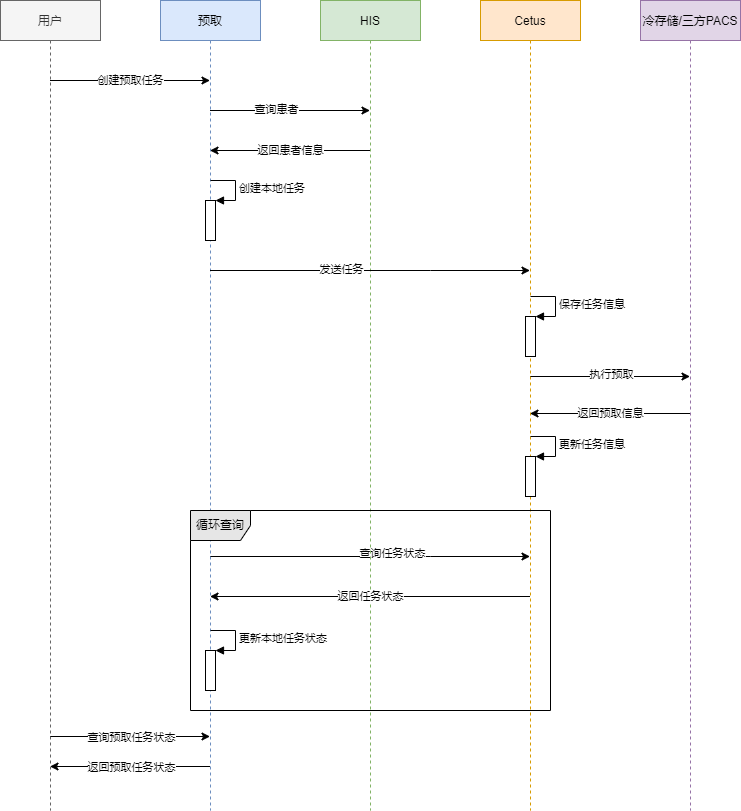

The diagram above was exported from draw.io. Its source (the exported page's mxGraphModel, read from the mxfile embedded in the PNG):
<mxGraphModel dx="942" dy="685" grid="1" gridSize="10" guides="1" tooltips="1" connect="1" arrows="1" fold="1" page="1" pageScale="1" pageWidth="850" pageHeight="1100" math="0" shadow="0">
  <root>
    <mxCell id="0" />
    <mxCell id="1" parent="0" />
    <mxCell id="4pJInURgvI-23p8yaFdH-10" value="创建预取任务" style="edgeStyle=orthogonalEdgeStyle;orthogonalLoop=1;jettySize=auto;html=1;rounded=0;" parent="1" source="3nuBFxr9cyL0pnOWT2aG-1" target="3nuBFxr9cyL0pnOWT2aG-5" edge="1">
      <mxGeometry relative="1" as="geometry">
        <Array as="points">
          <mxPoint x="190" y="140" />
          <mxPoint x="190" y="140" />
        </Array>
      </mxGeometry>
    </mxCell>
    <mxCell id="4pJInURgvI-23p8yaFdH-54" style="edgeStyle=orthogonalEdgeStyle;orthogonalLoop=1;jettySize=auto;html=1;rounded=0;" parent="1" edge="1">
      <mxGeometry relative="1" as="geometry">
        <Array as="points">
          <mxPoint x="210" y="796" />
          <mxPoint x="210" y="796" />
        </Array>
        <mxPoint x="109.5" y="796" as="sourcePoint" />
        <mxPoint x="269.5" y="796" as="targetPoint" />
      </mxGeometry>
    </mxCell>
    <mxCell id="4pJInURgvI-23p8yaFdH-56" value="查询预取任务状态" style="edgeLabel;html=1;align=center;verticalAlign=middle;resizable=0;points=[];rounded=0;" parent="4pJInURgvI-23p8yaFdH-54" vertex="1" connectable="0">
      <mxGeometry x="0.1938" relative="1" as="geometry">
        <mxPoint x="-15.5" as="offset" />
      </mxGeometry>
    </mxCell>
    <mxCell id="3nuBFxr9cyL0pnOWT2aG-1" value="用户" style="shape=umlLifeline;perimeter=lifelinePerimeter;container=1;collapsible=0;recursiveResize=0;shadow=0;strokeWidth=1;fillColor=#f5f5f5;strokeColor=#666666;fontColor=#333333;rounded=0;" parent="1" vertex="1">
      <mxGeometry x="60" y="60" width="100" height="810" as="geometry" />
    </mxCell>
    <mxCell id="4pJInURgvI-23p8yaFdH-11" style="edgeStyle=orthogonalEdgeStyle;orthogonalLoop=1;jettySize=auto;html=1;rounded=0;" parent="1" source="3nuBFxr9cyL0pnOWT2aG-5" target="4pJInURgvI-23p8yaFdH-1" edge="1">
      <mxGeometry relative="1" as="geometry">
        <Array as="points">
          <mxPoint x="340" y="170" />
          <mxPoint x="340" y="170" />
        </Array>
      </mxGeometry>
    </mxCell>
    <mxCell id="4pJInURgvI-23p8yaFdH-12" value="查询患者" style="edgeLabel;html=1;align=center;verticalAlign=middle;resizable=0;points=[];rounded=0;" parent="4pJInURgvI-23p8yaFdH-11" vertex="1" connectable="0">
      <mxGeometry x="-0.1812" y="2" relative="1" as="geometry">
        <mxPoint as="offset" />
      </mxGeometry>
    </mxCell>
    <mxCell id="4pJInURgvI-23p8yaFdH-51" style="edgeStyle=orthogonalEdgeStyle;orthogonalLoop=1;jettySize=auto;html=1;rounded=0;" parent="1" edge="1">
      <mxGeometry relative="1" as="geometry">
        <Array as="points">
          <mxPoint x="490" y="616" />
          <mxPoint x="490" y="616" />
        </Array>
        <mxPoint x="269.5" y="616" as="sourcePoint" />
        <mxPoint x="589.5" y="616" as="targetPoint" />
      </mxGeometry>
    </mxCell>
    <mxCell id="4pJInURgvI-23p8yaFdH-53" value="查询任务状态" style="edgeLabel;html=1;align=center;verticalAlign=middle;resizable=0;points=[];rounded=0;" parent="4pJInURgvI-23p8yaFdH-51" vertex="1" connectable="0">
      <mxGeometry x="0.1344" y="4" relative="1" as="geometry">
        <mxPoint as="offset" />
      </mxGeometry>
    </mxCell>
    <mxCell id="4pJInURgvI-23p8yaFdH-55" style="edgeStyle=orthogonalEdgeStyle;orthogonalLoop=1;jettySize=auto;html=1;rounded=0;" parent="1" edge="1">
      <mxGeometry relative="1" as="geometry">
        <Array as="points">
          <mxPoint x="200" y="826" />
          <mxPoint x="200" y="826" />
        </Array>
        <mxPoint x="269.5" y="826" as="sourcePoint" />
        <mxPoint x="109.5" y="826" as="targetPoint" />
      </mxGeometry>
    </mxCell>
    <mxCell id="4pJInURgvI-23p8yaFdH-57" value="返回预取任务状态" style="edgeLabel;html=1;align=center;verticalAlign=middle;resizable=0;points=[];rounded=0;" parent="4pJInURgvI-23p8yaFdH-55" vertex="1" connectable="0">
      <mxGeometry x="0.2688" relative="1" as="geometry">
        <mxPoint x="22.5" as="offset" />
      </mxGeometry>
    </mxCell>
    <mxCell id="3nuBFxr9cyL0pnOWT2aG-5" value="预取" style="shape=umlLifeline;perimeter=lifelinePerimeter;container=1;collapsible=0;recursiveResize=0;shadow=0;strokeWidth=1;fillColor=#dae8fc;strokeColor=#6c8ebf;rounded=0;" parent="1" vertex="1">
      <mxGeometry x="220" y="60" width="100" height="810" as="geometry" />
    </mxCell>
    <mxCell id="4pJInURgvI-23p8yaFdH-14" value="" style="html=1;points=[];perimeter=orthogonalPerimeter;rounded=0;" parent="3nuBFxr9cyL0pnOWT2aG-5" vertex="1">
      <mxGeometry x="45" y="200" width="10" height="40" as="geometry" />
    </mxCell>
    <mxCell id="4pJInURgvI-23p8yaFdH-15" value="创建本地任务" style="edgeStyle=orthogonalEdgeStyle;html=1;align=left;spacingLeft=2;endArrow=block;entryX=1;entryY=0;rounded=0;" parent="3nuBFxr9cyL0pnOWT2aG-5" target="4pJInURgvI-23p8yaFdH-14" edge="1">
      <mxGeometry relative="1" as="geometry">
        <mxPoint x="50" y="180" as="sourcePoint" />
        <Array as="points">
          <mxPoint x="75" y="180" />
        </Array>
      </mxGeometry>
    </mxCell>
    <mxCell id="4pJInURgvI-23p8yaFdH-44" value="" style="html=1;points=[];perimeter=orthogonalPerimeter;rounded=0;" parent="3nuBFxr9cyL0pnOWT2aG-5" vertex="1">
      <mxGeometry x="45" y="650" width="10" height="40" as="geometry" />
    </mxCell>
    <mxCell id="4pJInURgvI-23p8yaFdH-45" value="更新本地任务状态" style="edgeStyle=orthogonalEdgeStyle;html=1;align=left;spacingLeft=2;endArrow=block;entryX=1;entryY=0;rounded=0;" parent="3nuBFxr9cyL0pnOWT2aG-5" target="4pJInURgvI-23p8yaFdH-44" edge="1">
      <mxGeometry relative="1" as="geometry">
        <mxPoint x="50" y="630" as="sourcePoint" />
        <Array as="points">
          <mxPoint x="75" y="630" />
        </Array>
      </mxGeometry>
    </mxCell>
    <mxCell id="4pJInURgvI-23p8yaFdH-29" value="返回患者信息" style="edgeStyle=orthogonalEdgeStyle;orthogonalLoop=1;jettySize=auto;html=1;rounded=0;" parent="1" source="4pJInURgvI-23p8yaFdH-1" target="3nuBFxr9cyL0pnOWT2aG-5" edge="1">
      <mxGeometry relative="1" as="geometry">
        <Array as="points">
          <mxPoint x="360" y="210" />
          <mxPoint x="360" y="210" />
        </Array>
      </mxGeometry>
    </mxCell>
    <mxCell id="4pJInURgvI-23p8yaFdH-1" value="HIS" style="shape=umlLifeline;perimeter=lifelinePerimeter;container=1;collapsible=0;recursiveResize=0;shadow=0;strokeWidth=1;fillColor=#d5e8d4;strokeColor=#82b366;rounded=0;" parent="1" vertex="1">
      <mxGeometry x="380" y="60" width="100" height="810" as="geometry" />
    </mxCell>
    <mxCell id="4pJInURgvI-23p8yaFdH-36" style="edgeStyle=orthogonalEdgeStyle;orthogonalLoop=1;jettySize=auto;html=1;rounded=0;" parent="1" edge="1">
      <mxGeometry relative="1" as="geometry">
        <Array as="points">
          <mxPoint x="680" y="436" />
          <mxPoint x="680" y="436" />
        </Array>
        <mxPoint x="589.5" y="436" as="sourcePoint" />
        <mxPoint x="749.5" y="436" as="targetPoint" />
      </mxGeometry>
    </mxCell>
    <mxCell id="4pJInURgvI-23p8yaFdH-37" value="执行预取" style="edgeLabel;html=1;align=center;verticalAlign=middle;resizable=0;points=[];rounded=0;" parent="4pJInURgvI-23p8yaFdH-36" vertex="1" connectable="0">
      <mxGeometry x="0.1438" y="3" relative="1" as="geometry">
        <mxPoint x="-11.5" as="offset" />
      </mxGeometry>
    </mxCell>
    <mxCell id="4pJInURgvI-23p8yaFdH-52" value="返回任务状态" style="edgeStyle=orthogonalEdgeStyle;orthogonalLoop=1;jettySize=auto;html=1;rounded=0;" parent="1" edge="1">
      <mxGeometry relative="1" as="geometry">
        <Array as="points">
          <mxPoint x="450" y="656" />
          <mxPoint x="450" y="656" />
        </Array>
        <mxPoint x="589.5" y="656" as="sourcePoint" />
        <mxPoint x="269.5" y="656" as="targetPoint" />
      </mxGeometry>
    </mxCell>
    <mxCell id="4pJInURgvI-23p8yaFdH-3" value="Cetus" style="shape=umlLifeline;perimeter=lifelinePerimeter;container=1;collapsible=0;recursiveResize=0;shadow=0;strokeWidth=1;fillColor=#ffe6cc;strokeColor=#d79b00;rounded=0;" parent="1" vertex="1">
      <mxGeometry x="540" y="60" width="100" height="810" as="geometry" />
    </mxCell>
    <mxCell id="4pJInURgvI-23p8yaFdH-34" value="" style="html=1;points=[];perimeter=orthogonalPerimeter;rounded=0;" parent="4pJInURgvI-23p8yaFdH-3" vertex="1">
      <mxGeometry x="45" y="316" width="10" height="40" as="geometry" />
    </mxCell>
    <mxCell id="4pJInURgvI-23p8yaFdH-35" value="保存任务信息" style="edgeStyle=orthogonalEdgeStyle;html=1;align=left;spacingLeft=2;endArrow=block;entryX=1;entryY=0;rounded=0;" parent="4pJInURgvI-23p8yaFdH-3" target="4pJInURgvI-23p8yaFdH-34" edge="1">
      <mxGeometry relative="1" as="geometry">
        <mxPoint x="50" y="296" as="sourcePoint" />
        <Array as="points">
          <mxPoint x="75" y="296" />
        </Array>
      </mxGeometry>
    </mxCell>
    <mxCell id="4pJInURgvI-23p8yaFdH-39" value="" style="html=1;points=[];perimeter=orthogonalPerimeter;rounded=0;" parent="4pJInURgvI-23p8yaFdH-3" vertex="1">
      <mxGeometry x="45" y="456" width="10" height="40" as="geometry" />
    </mxCell>
    <mxCell id="4pJInURgvI-23p8yaFdH-40" value="更新任务信息" style="edgeStyle=orthogonalEdgeStyle;html=1;align=left;spacingLeft=2;endArrow=block;entryX=1;entryY=0;rounded=0;" parent="4pJInURgvI-23p8yaFdH-3" target="4pJInURgvI-23p8yaFdH-39" edge="1">
      <mxGeometry relative="1" as="geometry">
        <mxPoint x="50" y="436" as="sourcePoint" />
        <Array as="points">
          <mxPoint x="75" y="436" />
        </Array>
      </mxGeometry>
    </mxCell>
    <mxCell id="4pJInURgvI-23p8yaFdH-38" value="返回预取信息" style="edgeStyle=orthogonalEdgeStyle;orthogonalLoop=1;jettySize=auto;html=1;rounded=0;" parent="1" edge="1">
      <mxGeometry relative="1" as="geometry">
        <mxPoint x="749.5" y="473" as="sourcePoint" />
        <mxPoint x="589.5" y="473" as="targetPoint" />
        <Array as="points">
          <mxPoint x="670" y="473" />
          <mxPoint x="670" y="473" />
        </Array>
      </mxGeometry>
    </mxCell>
    <mxCell id="4pJInURgvI-23p8yaFdH-5" value="冷存储/三方PACS" style="shape=umlLifeline;perimeter=lifelinePerimeter;container=1;collapsible=0;recursiveResize=0;shadow=0;strokeWidth=1;fillColor=#e1d5e7;strokeColor=#9673a6;rounded=0;" parent="1" vertex="1">
      <mxGeometry x="700" y="60" width="100" height="810" as="geometry" />
    </mxCell>
    <mxCell id="4pJInURgvI-23p8yaFdH-21" style="edgeStyle=orthogonalEdgeStyle;orthogonalLoop=1;jettySize=auto;html=1;rounded=0;" parent="1" source="3nuBFxr9cyL0pnOWT2aG-5" target="4pJInURgvI-23p8yaFdH-3" edge="1">
      <mxGeometry relative="1" as="geometry">
        <mxPoint x="269.5" y="170" as="sourcePoint" />
        <mxPoint x="429.5" y="170" as="targetPoint" />
        <Array as="points">
          <mxPoint x="490" y="330" />
          <mxPoint x="490" y="330" />
        </Array>
      </mxGeometry>
    </mxCell>
    <mxCell id="4pJInURgvI-23p8yaFdH-22" value="发送任务" style="edgeLabel;html=1;align=center;verticalAlign=middle;resizable=0;points=[];rounded=0;" parent="4pJInURgvI-23p8yaFdH-21" vertex="1" connectable="0">
      <mxGeometry x="-0.1812" y="2" relative="1" as="geometry">
        <mxPoint as="offset" />
      </mxGeometry>
    </mxCell>
    <mxCell id="4pJInURgvI-23p8yaFdH-47" value="循环查询" style="shape=umlFrame;whiteSpace=wrap;html=1;fillColor=#E6E6E6;shadow=0;rounded=0;" parent="1" vertex="1">
      <mxGeometry x="250" y="570" width="360" height="200" as="geometry" />
    </mxCell>
  </root>
</mxGraphModel>